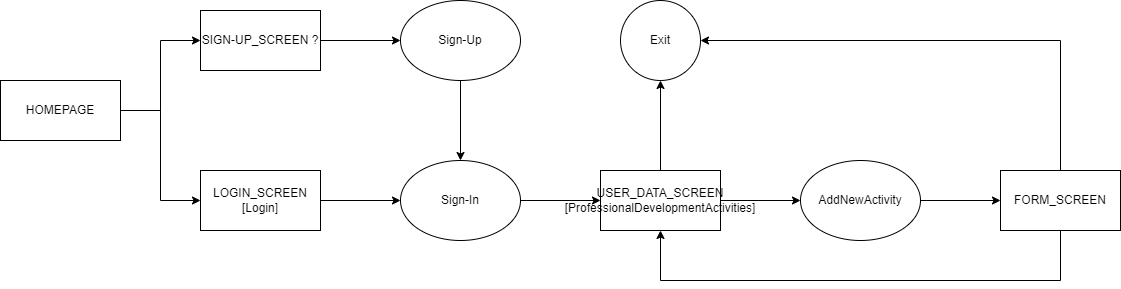

The diagram above was exported from draw.io. Its source (the exported page's mxGraphModel, read from the mxfile embedded in the PNG):
<mxGraphModel dx="1102" dy="865" grid="1" gridSize="10" guides="1" tooltips="1" connect="1" arrows="1" fold="1" page="1" pageScale="1" pageWidth="850" pageHeight="1100" math="0" shadow="0">
  <root>
    <mxCell id="0" />
    <mxCell id="1" parent="0" />
    <mxCell id="hM9aGOULb39StDTRKrQb-15" style="edgeStyle=orthogonalEdgeStyle;rounded=0;orthogonalLoop=1;jettySize=auto;html=1;" edge="1" parent="1" source="hM9aGOULb39StDTRKrQb-1" target="hM9aGOULb39StDTRKrQb-13">
      <mxGeometry relative="1" as="geometry">
        <Array as="points">
          <mxPoint x="200" y="150" />
          <mxPoint x="200" y="240" />
        </Array>
      </mxGeometry>
    </mxCell>
    <mxCell id="hM9aGOULb39StDTRKrQb-18" style="edgeStyle=orthogonalEdgeStyle;rounded=0;orthogonalLoop=1;jettySize=auto;html=1;" edge="1" parent="1" source="hM9aGOULb39StDTRKrQb-1" target="hM9aGOULb39StDTRKrQb-17">
      <mxGeometry relative="1" as="geometry">
        <Array as="points">
          <mxPoint x="200" y="150" />
          <mxPoint x="200" y="80" />
        </Array>
      </mxGeometry>
    </mxCell>
    <mxCell id="hM9aGOULb39StDTRKrQb-1" value="HOMEPAGE" style="rounded=0;whiteSpace=wrap;html=1;" vertex="1" parent="1">
      <mxGeometry x="40" y="120" width="120" height="60" as="geometry" />
    </mxCell>
    <mxCell id="hM9aGOULb39StDTRKrQb-3" value="Exit" style="ellipse;whiteSpace=wrap;html=1;aspect=fixed;" vertex="1" parent="1">
      <mxGeometry x="660" y="40" width="80" height="80" as="geometry" />
    </mxCell>
    <mxCell id="hM9aGOULb39StDTRKrQb-22" style="edgeStyle=orthogonalEdgeStyle;rounded=0;orthogonalLoop=1;jettySize=auto;html=1;" edge="1" parent="1" source="hM9aGOULb39StDTRKrQb-4" target="hM9aGOULb39StDTRKrQb-21">
      <mxGeometry relative="1" as="geometry" />
    </mxCell>
    <mxCell id="hM9aGOULb39StDTRKrQb-4" value="Sign-In" style="ellipse;whiteSpace=wrap;html=1;" vertex="1" parent="1">
      <mxGeometry x="440" y="200" width="120" height="80" as="geometry" />
    </mxCell>
    <mxCell id="hM9aGOULb39StDTRKrQb-9" style="edgeStyle=orthogonalEdgeStyle;rounded=0;orthogonalLoop=1;jettySize=auto;html=1;" edge="1" parent="1" source="hM9aGOULb39StDTRKrQb-5" target="hM9aGOULb39StDTRKrQb-4">
      <mxGeometry relative="1" as="geometry" />
    </mxCell>
    <mxCell id="hM9aGOULb39StDTRKrQb-5" value="Sign-Up" style="ellipse;whiteSpace=wrap;html=1;" vertex="1" parent="1">
      <mxGeometry x="440" y="40" width="120" height="80" as="geometry" />
    </mxCell>
    <mxCell id="hM9aGOULb39StDTRKrQb-27" style="edgeStyle=orthogonalEdgeStyle;rounded=0;orthogonalLoop=1;jettySize=auto;html=1;" edge="1" parent="1" source="hM9aGOULb39StDTRKrQb-12" target="hM9aGOULb39StDTRKrQb-21">
      <mxGeometry relative="1" as="geometry">
        <Array as="points">
          <mxPoint x="1100" y="320" />
          <mxPoint x="700" y="320" />
        </Array>
      </mxGeometry>
    </mxCell>
    <mxCell id="hM9aGOULb39StDTRKrQb-32" style="edgeStyle=orthogonalEdgeStyle;rounded=0;orthogonalLoop=1;jettySize=auto;html=1;" edge="1" parent="1" source="hM9aGOULb39StDTRKrQb-12" target="hM9aGOULb39StDTRKrQb-3">
      <mxGeometry relative="1" as="geometry">
        <Array as="points">
          <mxPoint x="1100" y="80" />
        </Array>
      </mxGeometry>
    </mxCell>
    <mxCell id="hM9aGOULb39StDTRKrQb-12" value="&lt;span&gt;FORM_SCREEN&lt;/span&gt;" style="rounded=0;whiteSpace=wrap;html=1;" vertex="1" parent="1">
      <mxGeometry x="1040" y="210" width="120" height="60" as="geometry" />
    </mxCell>
    <mxCell id="hM9aGOULb39StDTRKrQb-16" style="edgeStyle=orthogonalEdgeStyle;rounded=0;orthogonalLoop=1;jettySize=auto;html=1;" edge="1" parent="1" source="hM9aGOULb39StDTRKrQb-13" target="hM9aGOULb39StDTRKrQb-4">
      <mxGeometry relative="1" as="geometry" />
    </mxCell>
    <mxCell id="hM9aGOULb39StDTRKrQb-13" value="LOGIN_SCREEN&lt;br&gt;[Login]" style="rounded=0;whiteSpace=wrap;html=1;" vertex="1" parent="1">
      <mxGeometry x="240" y="210" width="120" height="60" as="geometry" />
    </mxCell>
    <mxCell id="hM9aGOULb39StDTRKrQb-19" style="edgeStyle=orthogonalEdgeStyle;rounded=0;orthogonalLoop=1;jettySize=auto;html=1;" edge="1" parent="1" source="hM9aGOULb39StDTRKrQb-17" target="hM9aGOULb39StDTRKrQb-5">
      <mxGeometry relative="1" as="geometry" />
    </mxCell>
    <mxCell id="hM9aGOULb39StDTRKrQb-17" value="SIGN-UP_SCREEN ?" style="rounded=0;whiteSpace=wrap;html=1;" vertex="1" parent="1">
      <mxGeometry x="240" y="50" width="120" height="60" as="geometry" />
    </mxCell>
    <mxCell id="hM9aGOULb39StDTRKrQb-25" style="edgeStyle=orthogonalEdgeStyle;rounded=0;orthogonalLoop=1;jettySize=auto;html=1;" edge="1" parent="1" source="hM9aGOULb39StDTRKrQb-21" target="hM9aGOULb39StDTRKrQb-23">
      <mxGeometry relative="1" as="geometry" />
    </mxCell>
    <mxCell id="hM9aGOULb39StDTRKrQb-31" style="edgeStyle=orthogonalEdgeStyle;rounded=0;orthogonalLoop=1;jettySize=auto;html=1;" edge="1" parent="1" source="hM9aGOULb39StDTRKrQb-21" target="hM9aGOULb39StDTRKrQb-3">
      <mxGeometry relative="1" as="geometry" />
    </mxCell>
    <mxCell id="hM9aGOULb39StDTRKrQb-21" value="USER_DATA_SCREEN&lt;br&gt;[ProfessionalDevelopmentActivities]" style="rounded=0;whiteSpace=wrap;html=1;" vertex="1" parent="1">
      <mxGeometry x="640" y="210" width="120" height="60" as="geometry" />
    </mxCell>
    <mxCell id="hM9aGOULb39StDTRKrQb-26" style="edgeStyle=orthogonalEdgeStyle;rounded=0;orthogonalLoop=1;jettySize=auto;html=1;" edge="1" parent="1" source="hM9aGOULb39StDTRKrQb-23" target="hM9aGOULb39StDTRKrQb-12">
      <mxGeometry relative="1" as="geometry" />
    </mxCell>
    <mxCell id="hM9aGOULb39StDTRKrQb-23" value="AddNewActivity" style="ellipse;whiteSpace=wrap;html=1;" vertex="1" parent="1">
      <mxGeometry x="840" y="200" width="120" height="80" as="geometry" />
    </mxCell>
  </root>
</mxGraphModel>